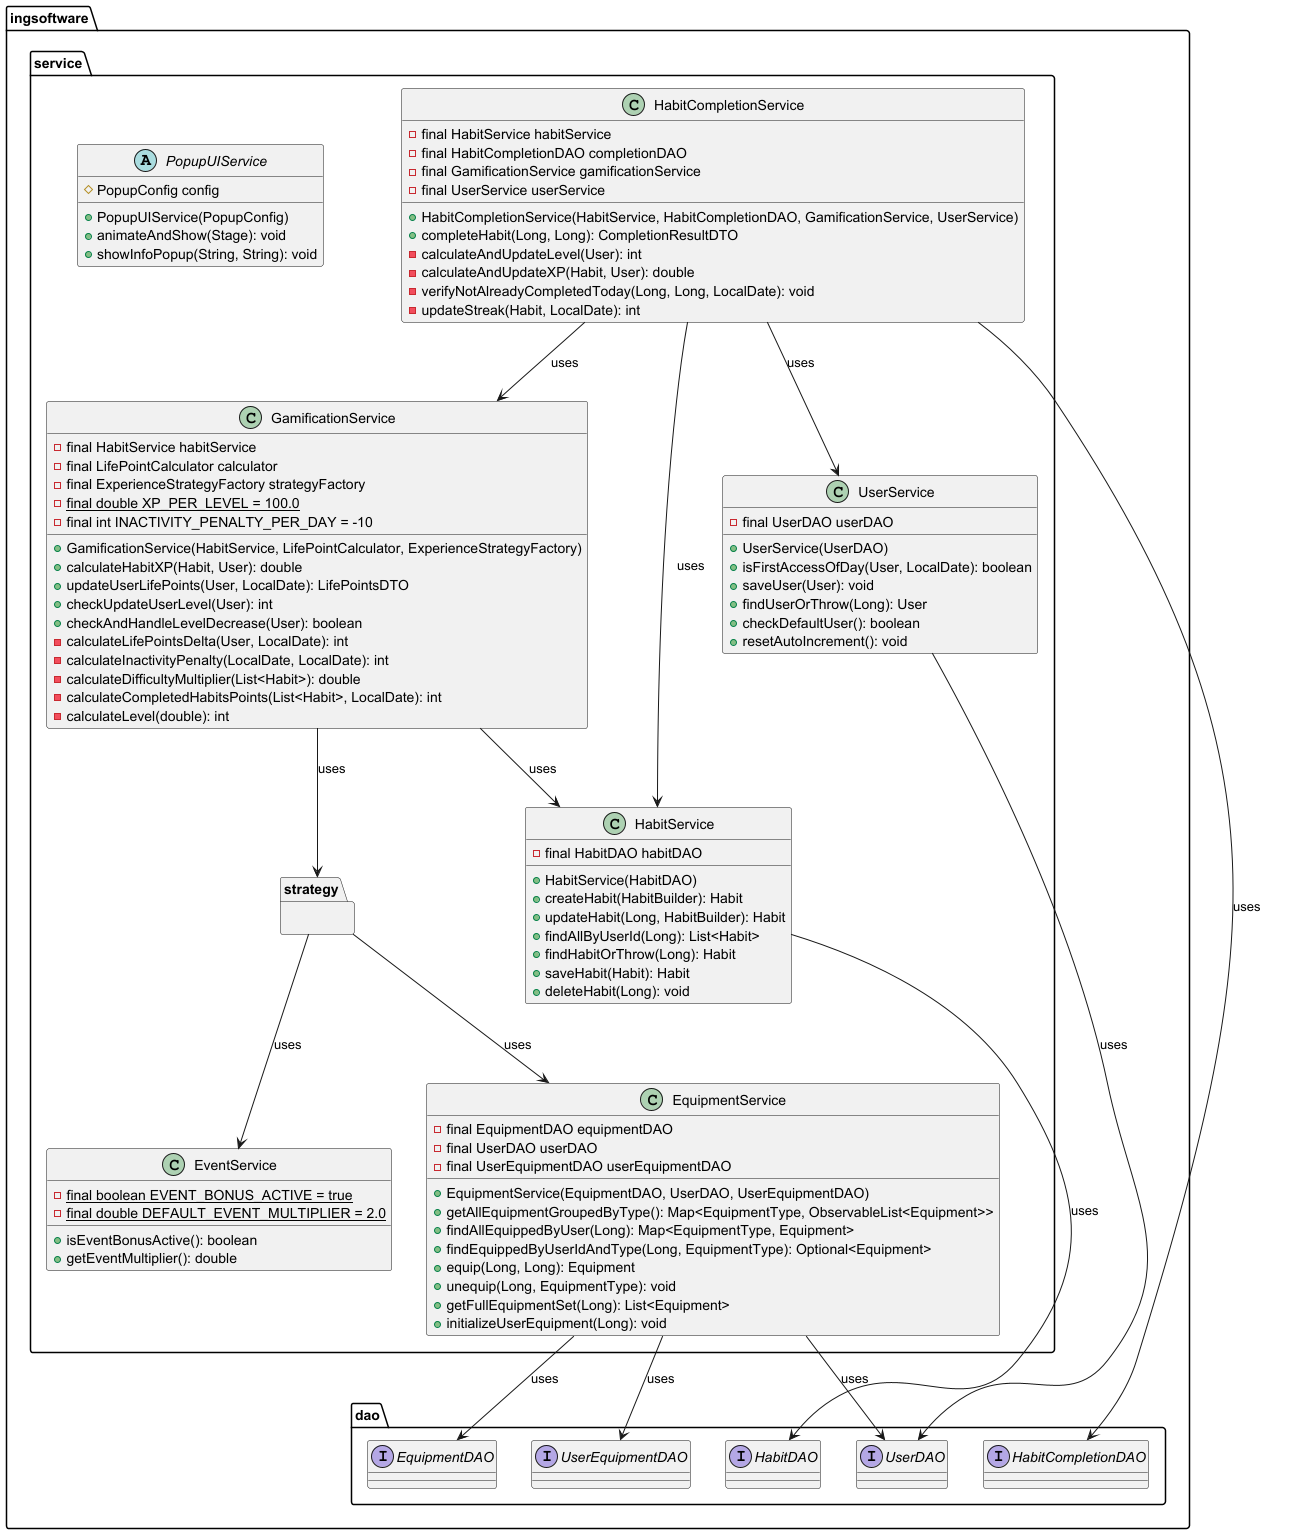

The diagram above was rendered by PlantUML. Its source (embedded in the PNG):
@startuml

package "ingsoftware.service" {
    
    class UserService {
        - final UserDAO userDAO
        + UserService(UserDAO)
        + isFirstAccessOfDay(User, LocalDate): boolean
        + saveUser(User): void
        + findUserOrThrow(Long): User
        + checkDefaultUser(): boolean
        + resetAutoIncrement(): void
    }
    
    class HabitService {
        - final HabitDAO habitDAO
        + HabitService(HabitDAO)
        + createHabit(HabitBuilder): Habit
        + updateHabit(Long, HabitBuilder): Habit
        + findAllByUserId(Long): List<Habit>
        + findHabitOrThrow(Long): Habit
        + saveHabit(Habit): Habit
        + deleteHabit(Long): void
    }
    
    class EquipmentService {
        - final EquipmentDAO equipmentDAO
        - final UserDAO userDAO
        - final UserEquipmentDAO userEquipmentDAO
        + EquipmentService(EquipmentDAO, UserDAO, UserEquipmentDAO)
        + getAllEquipmentGroupedByType(): Map<EquipmentType, ObservableList<Equipment>>
        + findAllEquippedByUser(Long): Map<EquipmentType, Equipment>
        + findEquippedByUserIdAndType(Long, EquipmentType): Optional<Equipment>
        + equip(Long, Long): Equipment
        + unequip(Long, EquipmentType): void
        + getFullEquipmentSet(Long): List<Equipment>
        + initializeUserEquipment(Long): void
    }
    
    class GamificationService {
        - final HabitService habitService
        - final LifePointCalculator calculator
        - final ExperienceStrategyFactory strategyFactory
        - {static} final double XP_PER_LEVEL = 100.0
        - final int INACTIVITY_PENALTY_PER_DAY = -10
        + GamificationService(HabitService, LifePointCalculator, ExperienceStrategyFactory)
        + calculateHabitXP(Habit, User): double
        + updateUserLifePoints(User, LocalDate): LifePointsDTO
        + checkUpdateUserLevel(User): int
        + checkAndHandleLevelDecrease(User): boolean
        - calculateLifePointsDelta(User, LocalDate): int
        - calculateInactivityPenalty(LocalDate, LocalDate): int
        - calculateDifficultyMultiplier(List<Habit>): double
        - calculateCompletedHabitsPoints(List<Habit>, LocalDate): int
        - calculateLevel(double): int
    }
    
    class HabitCompletionService {
        - final HabitService habitService
        - final HabitCompletionDAO completionDAO
        - final GamificationService gamificationService
        - final UserService userService
        + HabitCompletionService(HabitService, HabitCompletionDAO, GamificationService, UserService)
        + completeHabit(Long, Long): CompletionResultDTO
        - calculateAndUpdateLevel(User): int
        - calculateAndUpdateXP(Habit, User): double
        - verifyNotAlreadyCompletedToday(Long, Long, LocalDate): void
        - updateStreak(Habit, LocalDate): int
    }
    
    class EventService {
        - {static} final boolean EVENT_BONUS_ACTIVE = true
        - {static} final double DEFAULT_EVENT_MULTIPLIER = 2.0
        + isEventBonusActive(): boolean
        + getEventMultiplier(): double
    }
    
    abstract class PopupUIService {
        # PopupConfig config
        + PopupUIService(PopupConfig)
        + animateAndShow(Stage): void
        + showInfoPopup(String, String): void
    }
}

package "ingsoftware.service.strategy" {

}

package "ingsoftware.dao" {
    interface UserDAO
    interface HabitDAO
    interface EquipmentDAO
    interface UserEquipmentDAO
    interface HabitCompletionDAO
}

' Service dependencies
UserService --> UserDAO : uses
HabitService --> HabitDAO : uses
EquipmentService --> EquipmentDAO : uses
EquipmentService --> UserDAO : uses
EquipmentService --> UserEquipmentDAO : uses
HabitCompletionService --> HabitCompletionDAO : uses

' Service to Service dependencies
GamificationService --> HabitService : uses
GamificationService --> "ingsoftware.service.strategy" : uses
HabitCompletionService --> HabitService : uses
HabitCompletionService --> GamificationService : uses
HabitCompletionService --> UserService : uses

' Strategy package dependencies
"ingsoftware.service.strategy" --> EquipmentService : uses
"ingsoftware.service.strategy" --> EventService : uses

@enduml